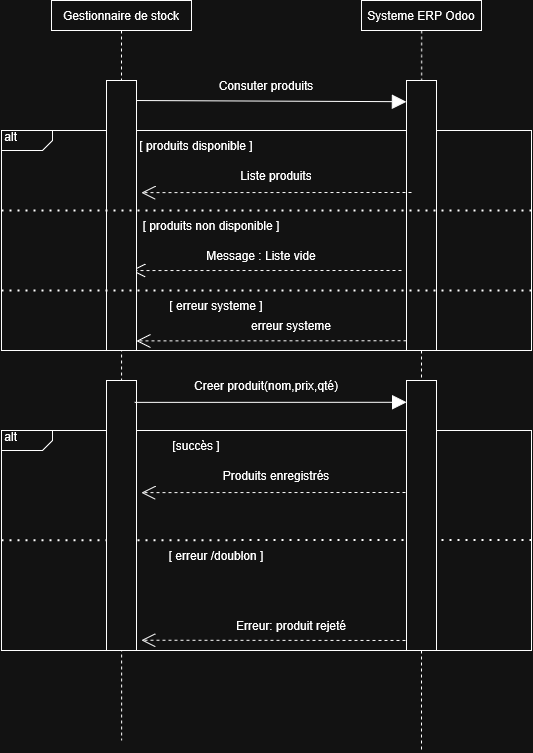

The diagram above was exported from draw.io. Its source (the exported page's mxGraphModel, read from the mxfile embedded in the PNG):
<mxGraphModel dx="574" dy="262" grid="1" gridSize="10" guides="1" tooltips="1" connect="1" arrows="1" fold="1" page="1" pageScale="1" pageWidth="850" pageHeight="1100" math="0" shadow="0">
  <root>
    <mxCell id="0" />
    <mxCell id="1" parent="0" />
    <mxCell id="CkPUg-NLqHmnQCyh4QPT-27" edge="1" parent="1" style="edgeStyle=elbowEdgeStyle;dashed=1;html=1;endArrow=none;rounded=0;" value="">
      <mxGeometry relative="1" as="geometry">
        <mxPoint x="410" y="360" as="sourcePoint" />
        <mxPoint x="410" y="1070" as="targetPoint" />
      </mxGeometry>
    </mxCell>
    <mxCell id="CkPUg-NLqHmnQCyh4QPT-103" parent="1" style="html=1;shape=mxgraph.sysml.package;labelX=51.53;align=left;spacingLeft=10;overflow=fill;recursiveResize=0;movable=1;resizable=1;rotatable=1;deletable=1;editable=1;locked=0;connectable=1;" value="&amp;nbsp;alt" vertex="1">
      <mxGeometry height="220" width="530" x="290" y="760" as="geometry" />
    </mxCell>
    <mxCell id="CkPUg-NLqHmnQCyh4QPT-44" parent="1" style="html=1;shape=mxgraph.sysml.package;labelX=51.53;align=left;spacingLeft=10;overflow=fill;recursiveResize=0;movable=1;resizable=1;rotatable=1;deletable=1;editable=1;locked=0;connectable=1;" value="&amp;nbsp;alt" vertex="1">
      <mxGeometry height="220" width="530" x="290" y="460" as="geometry" />
    </mxCell>
    <mxCell id="CkPUg-NLqHmnQCyh4QPT-1" edge="1" parent="1" style="edgeStyle=none;html=1;endArrow=block;verticalAlign=bottom;endSize=12;endFill=1;rounded=0;entryX=0.165;entryY=0.202;entryDx=0;entryDy=0;entryPerimeter=0;exitX=0.86;exitY=0.197;exitDx=0;exitDy=0;exitPerimeter=0;" value="">
      <mxGeometry relative="1" as="geometry">
        <Array as="points" />
        <mxPoint x="420.84999999999997" y="430" as="sourcePoint" />
        <mxPoint x="695" y="431.20000000000005" as="targetPoint" />
      </mxGeometry>
    </mxCell>
    <mxCell id="CkPUg-NLqHmnQCyh4QPT-2" parent="1" style="shape=rect;html=1;whiteSpace=wrap;align=center;" value="Gestionnaire de stock" vertex="1">
      <mxGeometry height="30" width="140" x="340" y="330" as="geometry" />
    </mxCell>
    <mxCell id="CkPUg-NLqHmnQCyh4QPT-3" parent="1" style="shape=rect;html=1;whiteSpace=wrap;align=center;" value="Systeme ERP Odoo" vertex="1">
      <mxGeometry height="30" width="120" x="650" y="330" as="geometry" />
    </mxCell>
    <mxCell id="CkPUg-NLqHmnQCyh4QPT-5" edge="1" parent="1" source="CkPUg-NLqHmnQCyh4QPT-9" style="edgeStyle=elbowEdgeStyle;dashed=1;html=1;endArrow=none;rounded=0;" value="">
      <mxGeometry relative="1" as="geometry">
        <Array as="points">
          <mxPoint x="710" y="750" />
        </Array>
        <mxPoint x="710" y="1080" as="targetPoint" />
      </mxGeometry>
    </mxCell>
    <mxCell id="CkPUg-NLqHmnQCyh4QPT-6" edge="1" parent="1" style="edgeStyle=elbowEdgeStyle;html=1;endArrow=open;verticalAlign=bottom;endSize=12;endFill=1;dashed=1;rounded=0;elbow=vertical;" value="">
      <mxGeometry relative="1" as="geometry">
        <mxPoint x="690" y="600" as="sourcePoint" />
        <mxPoint x="420" y="600" as="targetPoint" />
      </mxGeometry>
    </mxCell>
    <mxCell id="CkPUg-NLqHmnQCyh4QPT-7" parent="1" style="rounded=0;whiteSpace=wrap;html=1;" value="" vertex="1">
      <mxGeometry height="270" width="30" x="395" y="410" as="geometry" />
    </mxCell>
    <mxCell id="CkPUg-NLqHmnQCyh4QPT-8" edge="1" parent="1" source="CkPUg-NLqHmnQCyh4QPT-3" style="edgeStyle=elbowEdgeStyle;dashed=1;html=1;endArrow=none;rounded=0;" target="CkPUg-NLqHmnQCyh4QPT-9" value="">
      <mxGeometry relative="1" as="geometry">
        <mxPoint x="710" y="360" as="sourcePoint" />
        <mxPoint x="710" y="730" as="targetPoint" />
      </mxGeometry>
    </mxCell>
    <mxCell id="CkPUg-NLqHmnQCyh4QPT-9" parent="1" style="rounded=0;whiteSpace=wrap;html=1;" value="" vertex="1">
      <mxGeometry height="270" width="30" x="695" y="410" as="geometry" />
    </mxCell>
    <mxCell id="CkPUg-NLqHmnQCyh4QPT-22" parent="1" style="text;html=1;whiteSpace=wrap;strokeColor=none;fillColor=none;align=center;verticalAlign=middle;rounded=0;" value="Consuter produits" vertex="1">
      <mxGeometry height="30" width="110" x="500" y="400" as="geometry" />
    </mxCell>
    <mxCell id="CkPUg-NLqHmnQCyh4QPT-66" parent="1" style="text;html=1;whiteSpace=wrap;strokeColor=none;fillColor=none;align=center;verticalAlign=middle;rounded=0;" value="&lt;span class=&quot;JCzEY tNxQIb&quot; style=&quot;transform: translate3d(0px, 0px, 0px);&quot;&gt;&lt;span class=&quot;CSkcDe&quot;&gt; [ produits disponible ] &lt;/span&gt;&lt;/span&gt;" vertex="1">
      <mxGeometry height="30" width="130" x="420" y="460" as="geometry" />
    </mxCell>
    <mxCell id="CkPUg-NLqHmnQCyh4QPT-68" parent="1" style="text;html=1;whiteSpace=wrap;strokeColor=none;fillColor=none;align=center;verticalAlign=middle;rounded=0;" value="Liste produits" vertex="1">
      <mxGeometry height="30" width="110" x="510" y="490" as="geometry" />
    </mxCell>
    <mxCell id="CkPUg-NLqHmnQCyh4QPT-69" edge="1" parent="1" style="endArrow=none;dashed=1;html=1;dashPattern=1 3;strokeWidth=2;rounded=0;edgeStyle=elbowEdgeStyle;elbow=vertical;" value="">
      <mxGeometry height="50" relative="1" width="50" as="geometry">
        <mxPoint x="820" y="540" as="sourcePoint" />
        <mxPoint x="290" y="540" as="targetPoint" />
      </mxGeometry>
    </mxCell>
    <mxCell id="CkPUg-NLqHmnQCyh4QPT-70" edge="1" parent="1" style="endArrow=none;dashed=1;html=1;dashPattern=1 3;strokeWidth=2;rounded=0;edgeStyle=elbowEdgeStyle;elbow=vertical;" value="">
      <mxGeometry height="50" relative="1" width="50" as="geometry">
        <mxPoint x="820" y="620" as="sourcePoint" />
        <mxPoint x="290" y="620" as="targetPoint" />
      </mxGeometry>
    </mxCell>
    <mxCell id="CkPUg-NLqHmnQCyh4QPT-71" parent="1" style="text;html=1;whiteSpace=wrap;strokeColor=none;fillColor=none;align=center;verticalAlign=middle;rounded=0;" value="&lt;span class=&quot;JCzEY tNxQIb&quot; style=&quot;transform: translate3d(0px, 0px, 0px);&quot;&gt;&lt;span class=&quot;CSkcDe&quot;&gt; [ produits non disponible ] &lt;/span&gt;&lt;/span&gt;" vertex="1">
      <mxGeometry height="30" width="160" x="420" y="540" as="geometry" />
    </mxCell>
    <mxCell id="CkPUg-NLqHmnQCyh4QPT-72" edge="1" parent="1" style="edgeStyle=elbowEdgeStyle;html=1;endArrow=open;verticalAlign=bottom;endSize=12;endFill=1;dashed=1;rounded=0;elbow=vertical;" value="">
      <mxGeometry relative="1" as="geometry">
        <mxPoint x="700" y="522" as="sourcePoint" />
        <mxPoint x="430" y="522" as="targetPoint" />
      </mxGeometry>
    </mxCell>
    <mxCell id="CkPUg-NLqHmnQCyh4QPT-73" parent="1" style="text;html=1;whiteSpace=wrap;strokeColor=none;fillColor=none;align=center;verticalAlign=middle;rounded=0;" value="Message : Liste vide" vertex="1">
      <mxGeometry height="30" width="140" x="480" y="570" as="geometry" />
    </mxCell>
    <mxCell id="CkPUg-NLqHmnQCyh4QPT-76" parent="1" style="text;html=1;whiteSpace=wrap;strokeColor=none;fillColor=none;align=center;verticalAlign=middle;rounded=0;" value="&lt;span class=&quot;JCzEY tNxQIb&quot; style=&quot;transform: translate3d(0px, 0px, 0px);&quot;&gt;&lt;span class=&quot;CSkcDe&quot;&gt; [ erreur systeme ] &lt;/span&gt;&lt;/span&gt;" vertex="1">
      <mxGeometry height="30" width="160" x="425" y="620" as="geometry" />
    </mxCell>
    <mxCell id="CkPUg-NLqHmnQCyh4QPT-77" edge="1" parent="1" style="edgeStyle=elbowEdgeStyle;html=1;endArrow=open;verticalAlign=bottom;endSize=12;endFill=1;dashed=1;rounded=0;elbow=vertical;" value="">
      <mxGeometry relative="1" as="geometry">
        <mxPoint x="695" y="670.28" as="sourcePoint" />
        <mxPoint x="425" y="670.28" as="targetPoint" />
      </mxGeometry>
    </mxCell>
    <mxCell id="CkPUg-NLqHmnQCyh4QPT-78" parent="1" style="text;html=1;whiteSpace=wrap;strokeColor=none;fillColor=none;align=center;verticalAlign=middle;rounded=0;" value="erreur systeme" vertex="1">
      <mxGeometry height="30" width="140" x="510" y="640" as="geometry" />
    </mxCell>
    <mxCell id="CkPUg-NLqHmnQCyh4QPT-105" parent="1" style="text;html=1;whiteSpace=wrap;strokeColor=none;fillColor=none;align=center;verticalAlign=middle;rounded=0;" value="&lt;span class=&quot;JCzEY tNxQIb&quot; style=&quot;transform: translate3d(0px, 0px, 0px);&quot;&gt;&lt;span class=&quot;CSkcDe&quot;&gt;[succès ] &lt;/span&gt;&lt;/span&gt;" vertex="1">
      <mxGeometry height="30" width="130" x="420" y="760" as="geometry" />
    </mxCell>
    <mxCell id="CkPUg-NLqHmnQCyh4QPT-106" parent="1" style="text;html=1;whiteSpace=wrap;strokeColor=none;fillColor=none;align=center;verticalAlign=middle;rounded=0;" value="Produits enregistrés" vertex="1">
      <mxGeometry height="30" width="110" x="510" y="790" as="geometry" />
    </mxCell>
    <mxCell id="CkPUg-NLqHmnQCyh4QPT-107" edge="1" parent="1" style="endArrow=none;dashed=1;html=1;dashPattern=1 3;strokeWidth=2;rounded=0;edgeStyle=elbowEdgeStyle;elbow=vertical;" value="">
      <mxGeometry height="50" relative="1" width="50" as="geometry">
        <mxPoint x="820" y="869.5" as="sourcePoint" />
        <mxPoint x="290" y="869.5" as="targetPoint" />
      </mxGeometry>
    </mxCell>
    <mxCell id="CkPUg-NLqHmnQCyh4QPT-110" edge="1" parent="1" style="edgeStyle=elbowEdgeStyle;html=1;endArrow=open;verticalAlign=bottom;endSize=12;endFill=1;dashed=1;rounded=0;elbow=vertical;" value="">
      <mxGeometry relative="1" as="geometry">
        <mxPoint x="700" y="822" as="sourcePoint" />
        <mxPoint x="430" y="822" as="targetPoint" />
      </mxGeometry>
    </mxCell>
    <mxCell id="CkPUg-NLqHmnQCyh4QPT-112" parent="1" style="text;html=1;whiteSpace=wrap;strokeColor=none;fillColor=none;align=center;verticalAlign=middle;rounded=0;" value="&lt;span class=&quot;JCzEY tNxQIb&quot; style=&quot;transform: translate3d(0px, 0px, 0px);&quot;&gt;&lt;span class=&quot;CSkcDe&quot;&gt; [ erreur /doublon ] &lt;/span&gt;&lt;/span&gt;" vertex="1">
      <mxGeometry height="30" width="160" x="425" y="870" as="geometry" />
    </mxCell>
    <mxCell id="CkPUg-NLqHmnQCyh4QPT-113" edge="1" parent="1" style="edgeStyle=elbowEdgeStyle;html=1;endArrow=open;verticalAlign=bottom;endSize=12;endFill=1;dashed=1;rounded=0;elbow=vertical;" value="">
      <mxGeometry relative="1" as="geometry">
        <mxPoint x="700" y="970" as="sourcePoint" />
        <mxPoint x="430" y="970" as="targetPoint" />
      </mxGeometry>
    </mxCell>
    <mxCell id="CkPUg-NLqHmnQCyh4QPT-114" parent="1" style="text;html=1;whiteSpace=wrap;strokeColor=none;fillColor=none;align=center;verticalAlign=middle;rounded=0;" value="Erreur: produit rejeté" vertex="1">
      <mxGeometry height="30" width="140" x="510" y="940" as="geometry" />
    </mxCell>
    <mxCell id="CkPUg-NLqHmnQCyh4QPT-115" parent="1" style="rounded=0;whiteSpace=wrap;html=1;" value="" vertex="1">
      <mxGeometry height="270" width="30" x="395" y="710" as="geometry" />
    </mxCell>
    <mxCell id="CkPUg-NLqHmnQCyh4QPT-117" parent="1" style="rounded=0;whiteSpace=wrap;html=1;" value="" vertex="1">
      <mxGeometry height="270" width="30" x="695" y="710" as="geometry" />
    </mxCell>
    <mxCell id="CkPUg-NLqHmnQCyh4QPT-118" edge="1" parent="1" source="CkPUg-NLqHmnQCyh4QPT-115" style="edgeStyle=elbowEdgeStyle;html=1;endArrow=block;verticalAlign=bottom;endSize=12;endFill=1;rounded=0;entryX=0.165;entryY=0.202;entryDx=0;entryDy=0;entryPerimeter=0;elbow=vertical;exitX=0.939;exitY=0.081;exitDx=0;exitDy=0;exitPerimeter=0;" value="">
      <mxGeometry relative="1" as="geometry">
        <mxPoint x="440" y="731" as="sourcePoint" />
        <mxPoint x="695" y="731.2" as="targetPoint" />
      </mxGeometry>
    </mxCell>
    <mxCell id="CkPUg-NLqHmnQCyh4QPT-119" parent="1" style="text;html=1;whiteSpace=wrap;strokeColor=none;fillColor=none;align=center;verticalAlign=middle;rounded=0;" value="Creer produit(nom,prix,qté)" vertex="1">
      <mxGeometry height="30" width="160" x="475" y="700" as="geometry" />
    </mxCell>
  </root>
</mxGraphModel>